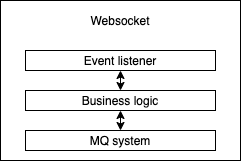

The diagram above was exported from draw.io. Its source (the exported page's mxGraphModel, read from the mxfile embedded in the PNG):
<mxGraphModel dx="223" dy="259" grid="1" gridSize="10" guides="1" tooltips="1" connect="1" arrows="1" fold="1" page="1" pageScale="1" pageWidth="827" pageHeight="1169" math="0" shadow="0">
  <root>
    <mxCell id="0" />
    <mxCell id="1" parent="0" />
    <mxCell id="2" value="" style="rounded=0;whiteSpace=wrap;html=1;fillColor=#FFFFFF;" parent="1" vertex="1">
      <mxGeometry x="210" y="390" width="240" height="160" as="geometry" />
    </mxCell>
    <mxCell id="7" value="&lt;font color=&quot;#000000&quot;&gt;Business logic&lt;/font&gt;" style="rounded=0;whiteSpace=wrap;html=1;fillColor=#FFFFFF;strokeColor=#000000;" parent="1" vertex="1">
      <mxGeometry x="234.99999999999994" y="480" width="190" height="20" as="geometry" />
    </mxCell>
    <mxCell id="8" value="&lt;font color=&quot;#000000&quot;&gt;Event listener&lt;/font&gt;" style="rounded=0;whiteSpace=wrap;html=1;fillColor=#FFFFFF;strokeColor=#000000;" parent="1" vertex="1">
      <mxGeometry x="234.99999999999994" y="440" width="190" height="20" as="geometry" />
    </mxCell>
    <mxCell id="3" value="&lt;span style=&quot;color: rgb(0 , 0 , 0)&quot;&gt;MQ system&lt;/span&gt;" style="rounded=0;whiteSpace=wrap;html=1;fillColor=#FFFFFF;strokeColor=#000000;" parent="1" vertex="1">
      <mxGeometry x="235" y="520" width="190" height="20" as="geometry" />
    </mxCell>
    <mxCell id="14" value="&lt;font color=&quot;#000000&quot;&gt;Websocket&lt;/font&gt;" style="text;html=1;strokeColor=none;fillColor=none;align=center;verticalAlign=middle;whiteSpace=wrap;rounded=0;" parent="1" vertex="1">
      <mxGeometry x="285" y="400" width="90" height="20" as="geometry" />
    </mxCell>
    <mxCell id="15" value="" style="endArrow=classic;startArrow=classic;html=1;exitX=0.5;exitY=1;exitDx=0;exitDy=0;entryX=0.5;entryY=0;entryDx=0;entryDy=0;strokeColor=#000000;" edge="1" parent="1" source="7" target="3">
      <mxGeometry width="50" height="50" relative="1" as="geometry">
        <mxPoint x="320" y="500" as="sourcePoint" />
        <mxPoint x="370" y="450" as="targetPoint" />
      </mxGeometry>
    </mxCell>
    <mxCell id="17" value="" style="endArrow=classic;startArrow=classic;html=1;exitX=0.5;exitY=1;exitDx=0;exitDy=0;entryX=0.5;entryY=0;entryDx=0;entryDy=0;strokeColor=#000000;" edge="1" parent="1" source="8" target="7">
      <mxGeometry width="50" height="50" relative="1" as="geometry">
        <mxPoint x="320" y="500" as="sourcePoint" />
        <mxPoint x="370" y="450" as="targetPoint" />
      </mxGeometry>
    </mxCell>
  </root>
</mxGraphModel>